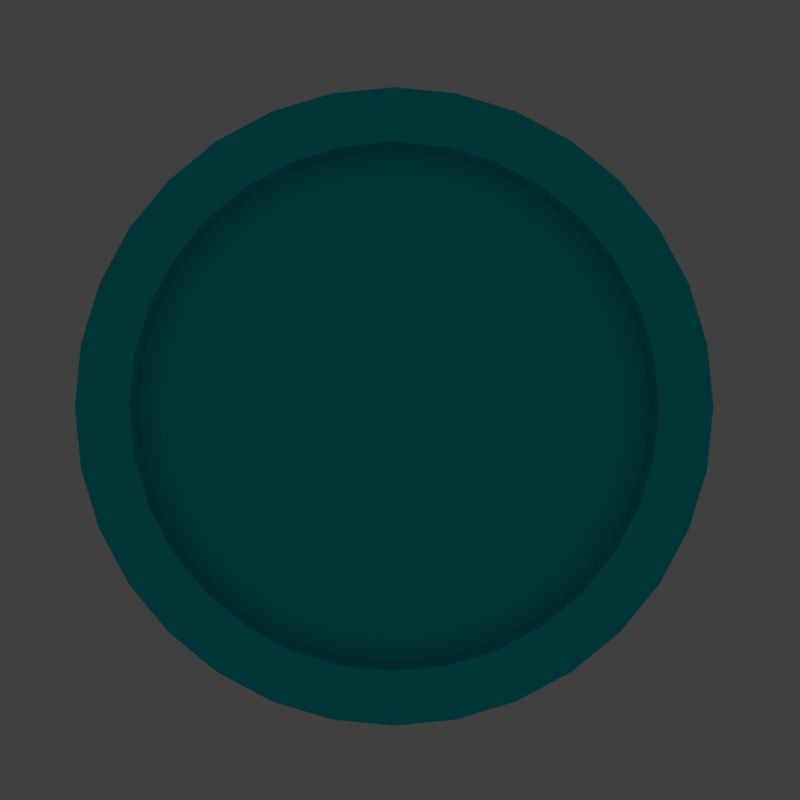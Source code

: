 # Source: coin_test_32x32.blend  (saved by Blender 2.91.10; exported with 4.5.12 LTS)
import bpy
from mathutils import Matrix  # noqa: F401  (used for matrix-valued properties, if any)

bpy.ops.wm.read_factory_settings(use_empty=True)
scene = bpy.context.scene
scene.name = 'Scene'

# ---- collections
col_collection = bpy.data.collections.new('Collection'); scene.collection.children.link(col_collection)

# ---- materials (node trees are filled in below, after node groups)
mat_material_001 = bpy.data.materials.new('Material.001')

# ---- material node trees
mat_material_001.use_nodes = True; mat_material_001.node_tree.nodes.clear()
_N = mat_material_001.node_tree.nodes; _L = mat_material_001.node_tree.links
n0 = _N.new('ShaderNodeOutputMaterial'); n0.name = 'Material Output'; n0.location = (136, 310)
n1 = _N.new('ShaderNodeBsdfPrincipled'); n1.name = 'Principled BSDF'; n1.location = (-154, 310)
n1.distribution = 'GGX'
n1.subsurface_method = 'BURLEY'
n1.inputs[0].default_value = (0.0, 0.7397, 0.8, 1.0)
n1.inputs[1].default_value = 0.7409
n1.inputs[3].default_value = 1.45
n1.inputs[27].default_value = (0.0, 0.0, 0.0, 1.0)
n1.inputs[28].default_value = 1.0
_L.new(n1.outputs[0], n0.inputs[0])
n0.is_active_output = True

# ---- world
world_world = bpy.data.worlds.new('World'); scene.world = world_world
world_world.use_nodes = True; world_world.node_tree.nodes.clear()
_N = world_world.node_tree.nodes; _L = world_world.node_tree.links
n0 = _N.new('ShaderNodeOutputWorld'); n0.name = 'World Output'; n0.location = (300, 300)
n1 = _N.new('ShaderNodeBackground'); n1.name = 'Background'; n1.location = (10, 300)
n1.inputs[0].default_value = (0.05088, 0.05088, 0.05088, 1.0)
_L.new(n1.outputs[0], n0.inputs[0])
n0.is_active_output = True
world_world.color = (0.05088, 0.05088, 0.05088)
world_world.use_sun_shadow = False
world_world.sun_shadow_jitter_overblur = 0.0

# ---- cameras
cam_camera = bpy.data.cameras.new('Camera')
cam_camera.clip_end = 100.0
cam_camera.ortho_scale = 7.314

# ---- lights
light_light = bpy.data.lights.new('Light', 'POINT')
light_light.transmission_factor = 0.0
light_light.energy = 1e+04
light_light.shadow_soft_size = 0.1
light_light.use_absolute_resolution = True

# ---- meshes
me_cylinder_001 = bpy.data.meshes.new('Cylinder.001')
me_cylinder_001.from_pydata([(-6.512e-08, 0.8294, -1.0), (0.1618, 0.8135, -1.0), (0.1618, 0.8135, 1.0), (0.3174, 0.7663, -1.0), (0.3174, 0.7663, 1.0), (0.4608, 0.6897, -1.0), (0.4608, 0.6897, 1.0), (0.5865, 0.5865, -1.0), (0.5865, 0.5865, 1.0), (0.6897, 0.4608, -1.0), (0.6897, 0.4608, 1.0), (0.7663, 0.3174, -1.0), (0.7663, 0.3174, 1.0), (0.8135, 0.1618, -1.0), (0.8135, 0.1618, 1.0), (0.8294, 4.932e-08, -1.0), (0.8294, 4.932e-08, 1.0), (0.8135, -0.1618, -1.0), (0.8135, -0.1618, 1.0), (0.7663, -0.3174, -1.0), (0.7663, -0.3174, 1.0), (0.6897, -0.4608, -1.0), (0.6897, -0.4608, 1.0), (0.5865, -0.5865, -1.0), (0.5865, -0.5865, 1.0), (0.4608, -0.6897, -1.0), (0.4608, -0.6897, 1.0), (0.3174, -0.7663, -1.0), (0.3174, -0.7663, 1.0), (0.1618, -0.8135, -1.0), (0.1618, -0.8135, 1.0), (-2.735e-07, -0.8294, -1.0), (-2.735e-07, -0.8294, 1.0), (-0.1618, -0.8135, -1.0), (-0.1618, -0.8135, 1.0), (-0.3174, -0.7663, -1.0), (-0.3174, -0.7663, 1.0), (-0.4608, -0.6897, -1.0), (-0.4608, -0.6897, 1.0), (-0.5865, -0.5865, -1.0), (-0.5865, -0.5865, 1.0), (-0.6897, -0.4608, -1.0), (-0.6897, -0.4608, 1.0), (-0.7663, -0.3174, -1.0), (-0.7663, -0.3174, 1.0), (-0.8135, -0.1618, -1.0), (-0.8135, -0.1618, 1.0), (-0.8294, 8.098e-07, -1.0), (-0.8294, 8.098e-07, 1.0), (-0.8135, 0.1618, -1.0), (-0.8135, 0.1618, 1.0), (-0.7663, 0.3174, -1.0), (-0.7663, 0.3174, 1.0), (-0.6897, 0.4608, -1.0), (-0.6897, 0.4608, 1.0), (-0.5865, 0.5865, -1.0), (-0.5865, 0.5865, 1.0), (-0.4608, 0.6897, -1.0), (-0.4608, 0.6897, 1.0), (-0.3174, 0.7663, -1.0), (-0.3174, 0.7663, 1.0), (-0.1618, 0.8135, -1.0), (0.0, 1.0, -1.0), (0.1951, 0.9808, -1.0), (0.1951, 0.9808, 1.0), (0.3827, 0.9239, -1.0), (0.3827, 0.9239, 1.0), (0.5556, 0.8315, -1.0), (0.5556, 0.8315, 1.0), (0.7071, 0.7071, -1.0), (0.7071, 0.7071, 1.0), (0.8315, 0.5556, -1.0), (0.8315, 0.5556, 1.0), (0.9239, 0.3827, -1.0), (0.9239, 0.3827, 1.0), (0.9808, 0.1951, -1.0), (0.9808, 0.1951, 1.0), (1.0, 7.55e-08, -1.0), (1.0, 7.55e-08, 1.0), (0.9808, -0.1951, -1.0), (0.9808, -0.1951, 1.0), (0.9239, -0.3827, -1.0), (0.9239, -0.3827, 1.0), (0.8315, -0.5556, -1.0), (0.8315, -0.5556, 1.0), (0.7071, -0.7071, -1.0), (0.7071, -0.7071, 1.0), (0.5556, -0.8315, -1.0), (0.5556, -0.8315, 1.0), (0.3827, -0.9239, -1.0), (0.3827, -0.9239, 1.0), (0.1951, -0.9808, -1.0), (0.1951, -0.9808, 1.0), (-3.258e-07, -1.0, -1.0), (-3.258e-07, -1.0, 1.0), (-0.1951, -0.9808, -1.0), (-0.1951, -0.9808, 1.0), (-0.3827, -0.9239, -1.0), (-0.3827, -0.9239, 1.0), (-0.5556, -0.8315, -1.0), (-0.5556, -0.8315, 1.0), (-0.7071, -0.7071, -1.0), (-0.7071, -0.7071, 1.0), (-0.8315, -0.5556, -1.0), (-0.8315, -0.5556, 1.0), (-0.9239, -0.3827, -1.0), (-0.9239, -0.3827, 1.0), (-0.9808, -0.1951, -1.0), (-0.9808, -0.1951, 1.0), (-1.0, 9.656e-07, -1.0), (-1.0, 9.656e-07, 1.0), (-0.9808, 0.1951, -1.0), (-0.9808, 0.1951, 1.0), (-0.9239, 0.3827, -1.0), (-0.9239, 0.3827, 1.0), (-0.8315, 0.5556, -1.0), (-0.8315, 0.5556, 1.0), (-0.7071, 0.7071, -1.0), (-0.7071, 0.7071, 1.0), (-0.5556, 0.8315, -1.0), (-0.5556, 0.8315, 1.0), (-0.3827, 0.9239, -1.0), (-0.3827, 0.9239, 1.0), (-0.1951, 0.9808, -1.0), (-6.512e-08, 0.8294, -1.0), (0.1618, 0.8135, -1.0), (0.1618, 0.8135, 1.0), (-6.512e-08, 0.8294, 1.0), (0.3174, 0.7663, -1.0), (0.3174, 0.7663, 1.0), (0.4608, 0.6897, -1.0), (0.4608, 0.6897, 1.0), (0.5865, 0.5865, -1.0), (0.5865, 0.5865, 1.0), (0.6897, 0.4608, -1.0), (0.6897, 0.4608, 1.0), (0.7663, 0.3174, -1.0), (0.7663, 0.3174, 1.0), (0.8135, 0.1618, -1.0), (0.8135, 0.1618, 1.0), (0.8294, 4.932e-08, -1.0), (0.8294, 4.932e-08, 1.0), (0.8135, -0.1618, -1.0), (0.8135, -0.1618, 1.0), (0.7663, -0.3174, -1.0), (0.7663, -0.3174, 1.0), (0.6897, -0.4608, -1.0), (0.6897, -0.4608, 1.0), (0.5865, -0.5865, -1.0), (0.5865, -0.5865, 1.0), (0.4608, -0.6897, -1.0), (0.4608, -0.6897, 1.0), (0.3174, -0.7663, -1.0), (0.3174, -0.7663, 1.0), (0.1618, -0.8135, -1.0), (0.1618, -0.8135, 1.0), (-2.735e-07, -0.8294, -1.0), (-2.735e-07, -0.8294, 1.0), (-0.1618, -0.8135, -1.0), (-0.1618, -0.8135, 1.0), (-0.3174, -0.7663, -1.0), (-0.3174, -0.7663, 1.0), (-0.4608, -0.6897, -1.0), (-0.4608, -0.6897, 1.0), (-0.5865, -0.5865, -1.0), (-0.5865, -0.5865, 1.0), (-0.6897, -0.4608, -1.0), (-0.6897, -0.4608, 1.0), (-0.7663, -0.3174, -1.0), (-0.7663, -0.3174, 1.0), (-0.8135, -0.1618, -1.0), (-0.8135, -0.1618, 1.0), (-0.8294, 8.098e-07, -1.0), (-0.8294, 8.098e-07, 1.0), (-0.8135, 0.1618, -1.0), (-0.8135, 0.1618, 1.0), (-0.7663, 0.3174, -1.0), (-0.7663, 0.3174, 1.0), (-0.6897, 0.4608, -1.0), (-0.6897, 0.4608, 1.0), (-0.5865, 0.5865, -1.0), (-0.5865, 0.5865, 1.0), (-0.4608, 0.6897, -1.0), (-0.4608, 0.6897, 1.0), (-0.3174, 0.7663, -1.0), (-0.3174, 0.7663, 1.0), (-0.1618, 0.8135, -1.0), (-0.1618, 0.8135, 1.0), (0.1618, 0.8135, 0.1299), (-6.441e-08, 0.8294, 0.1299), (0.3174, 0.7663, 0.1299), (0.4608, 0.6897, 0.1299), (0.5865, 0.5865, 0.1299), (0.6897, 0.4608, 0.1299), (0.7663, 0.3174, 0.1299), (0.8135, 0.1618, 0.1299), (0.8294, 4.932e-08, 0.1299), (0.8135, -0.1618, 0.1299), (0.7663, -0.3174, 0.1299), (0.6897, -0.4608, 0.1299), (0.5865, -0.5865, 0.1299), (0.4608, -0.6897, 0.1299), (0.3174, -0.7663, 0.1299), (0.1618, -0.8135, 0.1299), (-2.728e-07, -0.8294, 0.1299), (-0.1618, -0.8135, 0.1299), (-0.3174, -0.7663, 0.1299), (-0.4608, -0.6897, 0.1299), (-0.5865, -0.5865, 0.1299), (-0.6897, -0.4608, 0.1299), (-0.7663, -0.3174, 0.1299), (-0.8135, -0.1618, 0.1299), (-0.8294, 8.098e-07, 0.1299), (-0.8135, 0.1618, 0.1299), (-0.7663, 0.3174, 0.1299), (-0.6897, 0.4608, 0.1299), (-0.5865, 0.5865, 0.1299), (-0.4608, 0.6897, 0.1299), (-0.3174, 0.7663, 0.1299), (-0.1618, 0.8135, 0.1299), (0.1618, 0.8135, 0.1094), (-6.441e-08, 0.8294, 0.1094), (0.3174, 0.7663, 0.1094), (0.4608, 0.6897, 0.1094), (0.5865, 0.5865, 0.1094), (0.6897, 0.4608, 0.1094), (0.7663, 0.3174, 0.1094), (0.8135, 0.1618, 0.1094), (0.8294, 4.932e-08, 0.1094), (0.8135, -0.1618, 0.1094), (0.7663, -0.3174, 0.1094), (0.6897, -0.4608, 0.1094), (0.5865, -0.5865, 0.1094), (0.4608, -0.6897, 0.1094), (0.3174, -0.7663, 0.1094), (0.1618, -0.8135, 0.1094), (-2.728e-07, -0.8294, 0.1094), (-0.1618, -0.8135, 0.1094), (-0.3174, -0.7663, 0.1094), (-0.4608, -0.6897, 0.1094), (-0.5865, -0.5865, 0.1094), (-0.6897, -0.4608, 0.1094), (-0.7663, -0.3174, 0.1094), (-0.8135, -0.1618, 0.1094), (-0.8294, 8.098e-07, 0.1094), (-0.8135, 0.1618, 0.1094), (-0.7663, 0.3174, 0.1094), (-0.6897, 0.4608, 0.1094), (-0.5865, 0.5865, 0.1094), (-0.4608, 0.6897, 0.1094), (-0.3174, 0.7663, 0.1094), (-0.1618, 0.8135, 0.1094), (-6.561e-08, 0.8294, -0.1034), (0.1618, 0.8135, -0.1034), (0.3174, 0.7663, -0.1034), (0.4608, 0.6897, -0.1034), (0.5865, 0.5865, -0.1034), (0.6897, 0.4608, -0.1034), (0.7663, 0.3174, -0.1034), (0.8135, 0.1618, -0.1034), (0.8294, 4.932e-08, -0.1034), (0.8135, -0.1618, -0.1034), (0.7663, -0.3174, -0.1034), (0.6897, -0.4608, -0.1034), (0.5865, -0.5865, -0.1034), (0.4608, -0.6897, -0.1034), (0.3174, -0.7663, -0.1034), (0.1618, -0.8135, -0.1034), (-2.74e-07, -0.8294, -0.1034), (-0.1618, -0.8135, -0.1034), (-0.3174, -0.7663, -0.1034), (-0.4608, -0.6897, -0.1034), (-0.5865, -0.5865, -0.1034), (-0.6897, -0.4608, -0.1034), (-0.7663, -0.3174, -0.1034), (-0.8135, -0.1618, -0.1034), (-0.8294, 8.098e-07, -0.1034), (-0.8135, 0.1618, -0.1034), (-0.7663, 0.3174, -0.1034), (-0.6897, 0.4608, -0.1034), (-0.5865, 0.5865, -0.1034), (-0.4608, 0.6897, -0.1034), (-0.3174, 0.7663, -0.1034), (-0.1618, 0.8135, -0.1034), (1.179e-05, 0.8294, 1.0), (-1.192e-05, 0.8318, 1.0), (-0.1623, 0.8158, 1.0), (-0.1618, 0.8135, 1.0), (-1.186e-05, 0.9983, 1.0), (1.163e-05, 1.0, 0.9992), (-0.1947, 0.9791, 1.0), (-0.1951, 0.9808, 0.9992)], [], [(123, 291, 289, 62), (63, 64, 66, 65), (65, 66, 68, 67), (67, 68, 70, 69), (69, 70, 72, 71), (71, 72, 74, 73), (73, 74, 76, 75), (75, 76, 78, 77), (77, 78, 80, 79), (79, 80, 82, 81), (81, 82, 84, 83), (83, 84, 86, 85), (85, 86, 88, 87), (87, 88, 90, 89), (89, 90, 92, 91), (91, 92, 94, 93), (93, 94, 96, 95), (95, 96, 98, 97), (97, 98, 100, 99), (99, 100, 102, 101), (101, 102, 104, 103), (103, 104, 106, 105), (105, 106, 108, 107), (107, 108, 110, 109), (109, 110, 112, 111), (111, 112, 114, 113), (113, 114, 116, 115), (115, 116, 118, 117), (117, 118, 120, 119), (119, 120, 122, 121), (29, 31, 156, 154), (121, 122, 291, 123), (55, 57, 182, 180), (1, 0, 62, 63), (284, 287, 187, 127), (3, 1, 63, 65), (2, 4, 66, 64), (5, 3, 65, 67), (4, 6, 68, 66), (7, 5, 67, 69), (6, 8, 70, 68), (9, 7, 69, 71), (8, 10, 72, 70), (11, 9, 71, 73), (10, 12, 74, 72), (13, 11, 73, 75), (12, 14, 76, 74), (15, 13, 75, 77), (14, 16, 78, 76), (17, 15, 77, 79), (16, 18, 80, 78), (19, 17, 79, 81), (18, 20, 82, 80), (21, 19, 81, 83), (20, 22, 84, 82), (23, 21, 83, 85), (22, 24, 86, 84), (25, 23, 85, 87), (24, 26, 88, 86), (27, 25, 87, 89), (26, 28, 90, 88), (29, 27, 89, 91), (28, 30, 92, 90), (31, 29, 91, 93), (30, 32, 94, 92), (33, 31, 93, 95), (32, 34, 96, 94), (35, 33, 95, 97), (34, 36, 98, 96), (37, 35, 97, 99), (36, 38, 100, 98), (39, 37, 99, 101), (38, 40, 102, 100), (41, 39, 101, 103), (40, 42, 104, 102), (43, 41, 103, 105), (42, 44, 106, 104), (45, 43, 105, 107), (44, 46, 108, 106), (47, 45, 107, 109), (46, 48, 110, 108), (49, 47, 109, 111), (48, 50, 112, 110), (51, 49, 111, 113), (50, 52, 114, 112), (53, 51, 113, 115), (52, 54, 116, 114), (55, 53, 115, 117), (54, 56, 118, 116), (57, 55, 117, 119), (56, 58, 120, 118), (59, 57, 119, 121), (58, 60, 122, 120), (61, 59, 121, 123), (62, 289, 64, 63), (0, 61, 123, 62), (287, 60, 185, 187), (127, 187, 219, 189), (160, 162, 271, 270), (3, 5, 130, 128), (58, 56, 181, 183), (32, 30, 155, 157), (6, 4, 129, 131), (57, 59, 184, 182), (31, 33, 158, 156), (5, 7, 132, 130), (60, 58, 183, 185), (34, 32, 157, 159), (8, 6, 131, 133), (59, 61, 186, 184), (33, 35, 160, 158), (7, 9, 134, 132), (60, 287, 291, 122), (36, 34, 159, 161), (10, 8, 133, 135), (61, 0, 124, 186), (35, 37, 162, 160), (9, 11, 136, 134), (286, 285, 288, 290), (38, 36, 161, 163), (12, 10, 135, 137), (37, 39, 164, 162), (11, 13, 138, 136), (40, 38, 163, 165), (14, 12, 137, 139), (39, 41, 166, 164), (13, 15, 140, 138), (42, 40, 165, 167), (16, 14, 139, 141), (41, 43, 168, 166), (15, 17, 142, 140), (44, 42, 167, 169), (18, 16, 141, 143), (43, 45, 170, 168), (17, 19, 144, 142), (46, 44, 169, 171), (20, 18, 143, 145), (45, 47, 172, 170), (19, 21, 146, 144), (48, 46, 171, 173), (22, 20, 145, 147), (47, 49, 174, 172), (21, 23, 148, 146), (50, 48, 173, 175), (24, 22, 147, 149), (49, 51, 176, 174), (23, 25, 150, 148), (52, 50, 175, 177), (26, 24, 149, 151), (51, 53, 178, 176), (25, 27, 152, 150), (0, 1, 125, 124), (54, 52, 177, 179), (28, 26, 151, 153), (284, 2, 64, 289), (53, 55, 180, 178), (27, 29, 154, 152), (1, 3, 128, 125), (56, 54, 179, 181), (30, 28, 153, 155), (4, 2, 126, 129), (191, 190, 222, 223), (149, 147, 199, 200), (163, 161, 206, 207), (177, 175, 213, 214), (137, 135, 193, 194), (151, 149, 200, 201), (165, 163, 207, 208), (179, 177, 214, 215), (139, 137, 194, 195), (153, 151, 201, 202), (167, 165, 208, 209), (126, 127, 189, 188), (181, 179, 215, 216), (141, 139, 195, 196), (155, 153, 202, 203), (169, 167, 209, 210), (129, 126, 188, 190), (183, 181, 216, 217), (143, 141, 196, 197), (157, 155, 203, 204), (171, 169, 210, 211), (131, 129, 190, 191), (185, 183, 217, 218), (145, 143, 197, 198), (159, 157, 204, 205), (173, 171, 211, 212), (133, 131, 191, 192), (187, 185, 218, 219), (147, 145, 198, 199), (161, 159, 205, 206), (175, 173, 212, 213), (135, 133, 192, 193), (220, 221, 251, 250, 249, 248, 247, 246, 245, 244, 243, 242, 241, 240, 239, 238, 237, 236, 235, 234, 233, 232, 231, 230, 229, 228, 227, 226, 225, 224, 223, 222), (218, 217, 249, 250), (205, 204, 236, 237), (192, 191, 223, 224), (219, 218, 250, 251), (206, 205, 237, 238), (193, 192, 224, 225), (189, 219, 251, 221), (207, 206, 238, 239), (194, 193, 225, 226), (208, 207, 239, 240), (195, 194, 226, 227), (209, 208, 240, 241), (196, 195, 227, 228), (210, 209, 241, 242), (197, 196, 228, 229), (211, 210, 242, 243), (198, 197, 229, 230), (212, 211, 243, 244), (199, 198, 230, 231), (213, 212, 244, 245), (200, 199, 231, 232), (214, 213, 245, 246), (201, 200, 232, 233), (215, 214, 246, 247), (202, 201, 233, 234), (188, 189, 221, 220), (216, 215, 247, 248), (203, 202, 234, 235), (190, 188, 220, 222), (217, 216, 248, 249), (204, 203, 235, 236), (252, 253, 254, 255, 256, 257, 258, 259, 260, 261, 262, 263, 264, 265, 266, 267, 268, 269, 270, 271, 272, 273, 274, 275, 276, 277, 278, 279, 280, 281, 282, 283), (174, 176, 278, 277), (134, 136, 258, 257), (148, 150, 265, 264), (162, 164, 272, 271), (176, 178, 279, 278), (136, 138, 259, 258), (150, 152, 266, 265), (164, 166, 273, 272), (124, 125, 253, 252), (178, 180, 280, 279), (138, 140, 260, 259), (152, 154, 267, 266), (166, 168, 274, 273), (125, 128, 254, 253), (180, 182, 281, 280), (140, 142, 261, 260), (154, 156, 268, 267), (168, 170, 275, 274), (128, 130, 255, 254), (182, 184, 282, 281), (142, 144, 262, 261), (156, 158, 269, 268), (170, 172, 276, 275), (130, 132, 256, 255), (184, 186, 283, 282), (144, 146, 263, 262), (158, 160, 270, 269), (172, 174, 277, 276), (132, 134, 257, 256), (186, 124, 252, 283), (146, 148, 264, 263), (289, 291, 290, 288), (285, 286, 287, 284), (288, 285, 284, 289), (286, 290, 291, 287), (2, 284, 127, 126)])
_uv = me_cylinder_001.uv_layers.new(name='UVMap')
_uv.uv.foreach_set('vector', [0.03125, 0.5, 0.03125, 0.9998, -1.826e-06, 0.9998, 0.0, 0.5, 0.9688, 0.5, 0.9688, 1.0, 0.9375, 1.0, 0.9375, 0.5, 0.9375, 0.5, 0.9375, 1.0, 0.9062, 1.0, 0.9062, 0.5, 0.9062, 0.5, 0.9062, 1.0, 0.875, 1.0, 0.875, 0.5, 0.875, 0.5, 0.875, 1.0, 0.8438, 1.0, 0.8438, 0.5, 0.8438, 0.5, 0.8438, 1.0, 0.8125, 1.0, 0.8125, 0.5, 0.8125, 0.5, 0.8125, 1.0, 0.7812, 1.0, 0.7812, 0.5, 0.7812, 0.5, 0.7812, 1.0, 0.75, 1.0, 0.75, 0.5, 0.75, 0.5, 0.75, 1.0, 0.7188, 1.0, 0.7188, 0.5, 0.7188, 0.5, 0.7188, 1.0, 0.6875, 1.0, 0.6875, 0.5, 0.6875, 0.5, 0.6875, 1.0, 0.6562, 1.0, 0.6562, 0.5, 0.6562, 0.5, 0.6562, 1.0, 0.625, 1.0, 0.625, 0.5, 0.625, 0.5, 0.625, 1.0, 0.5938, 1.0, 0.5938, 0.5, 0.5938, 0.5, 0.5938, 1.0, 0.5625, 1.0, 0.5625, 0.5, 0.5625, 0.5, 0.5625, 1.0, 0.5312, 1.0, 0.5312, 0.5, 0.5312, 0.5, 0.5312, 1.0, 0.5, 1.0, 0.5, 0.5, 0.5, 0.5, 0.5, 1.0, 0.4688, 1.0, 0.4688, 0.5, 0.4688, 0.5, 0.4688, 1.0, 0.4375, 1.0, 0.4375, 0.5, 0.4375, 0.5, 0.4375, 1.0, 0.4062, 1.0, 0.4062, 0.5, 0.4062, 0.5, 0.4062, 1.0, 0.375, 1.0, 0.375, 0.5, 0.375, 0.5, 0.375, 1.0, 0.3438, 1.0, 0.3438, 0.5, 0.3438, 0.5, 0.3438, 1.0, 0.3125, 1.0, 0.3125, 0.5, 0.3125, 0.5, 0.3125, 1.0, 0.2812, 1.0, 0.2812, 0.5, 0.2812, 0.5, 0.2812, 1.0, 0.25, 1.0, 0.25, 0.5, 0.25, 0.5, 0.25, 1.0, 0.2188, 1.0, 0.2188, 0.5, 0.2188, 0.5, 0.2188, 1.0, 0.1875, 1.0, 0.1875, 0.5, 0.1875, 0.5, 0.1875, 1.0, 0.1562, 1.0, 0.1562, 0.5, 0.1562, 0.5, 0.1562, 1.0, 0.125, 1.0, 0.125, 0.5, 0.125, 0.5, 0.125, 1.0, 0.09375, 1.0, 0.09375, 0.5, 0.09375, 0.5, 0.09375, 1.0, 0.0625, 1.0, 0.0625, 0.5, 0.7888, 0.05476, 0.75, 0.05093, 0.75, 0.05093, 0.7888, 0.05476, 0.0625, 0.5, 0.0625, 1.0, 0.03125, 0.9998, 0.03125, 0.5, 0.6092, 0.3908, 0.6394, 0.4155, 0.6394, 0.4155, 0.6092, 0.3908, 0.7888, 0.4452, 0.75, 0.4491, 0.75, 0.49, 0.7968, 0.4854, 0.0, 0.0, 0.0, 0.0, 0.2112, 0.4452, 0.25, 0.4491, 0.8262, 0.4339, 0.7888, 0.4452, 0.7968, 0.4854, 0.8418, 0.4717, 0.2888, 0.4452, 0.3262, 0.4339, 0.3418, 0.4717, 0.2968, 0.4854, 0.8606, 0.4155, 0.8262, 0.4339, 0.8418, 0.4717, 0.8833, 0.4496, 0.3262, 0.4339, 0.3606, 0.4155, 0.3833, 0.4496, 0.3418, 0.4717, 0.8908, 0.3908, 0.8606, 0.4155, 0.8833, 0.4496, 0.9197, 0.4197, 0.3606, 0.4155, 0.3908, 0.3908, 0.4197, 0.4197, 0.3833, 0.4496, 0.9155, 0.3606, 0.8908, 0.3908, 0.9197, 0.4197, 0.9496, 0.3833, 0.3908, 0.3908, 0.4155, 0.3606, 0.4496, 0.3833, 0.4197, 0.4197, 0.9339, 0.3262, 0.9155, 0.3606, 0.9496, 0.3833, 0.9717, 0.3418, 0.4155, 0.3606, 0.4339, 0.3262, 0.4717, 0.3418, 0.4496, 0.3833, 0.9452, 0.2888, 0.9339, 0.3262, 0.9717, 0.3418, 0.9854, 0.2968, 0.4339, 0.3262, 0.4452, 0.2888, 0.4854, 0.2968, 0.4717, 0.3418, 0.9491, 0.25, 0.9452, 0.2888, 0.9854, 0.2968, 0.99, 0.25, 0.4452, 0.2888, 0.4491, 0.25, 0.49, 0.25, 0.4854, 0.2968, 0.9452, 0.2112, 0.9491, 0.25, 0.99, 0.25, 0.9854, 0.2032, 0.4491, 0.25, 0.4452, 0.2112, 0.4854, 0.2032, 0.49, 0.25, 0.9339, 0.1738, 0.9452, 0.2112, 0.9854, 0.2032, 0.9717, 0.1582, 0.4452, 0.2112, 0.4339, 0.1738, 0.4717, 0.1582, 0.4854, 0.2032, 0.9155, 0.1394, 0.9339, 0.1738, 0.9717, 0.1582, 0.9496, 0.1167, 0.4339, 0.1738, 0.4155, 0.1394, 0.4496, 0.1167, 0.4717, 0.1582, 0.8908, 0.1092, 0.9155, 0.1394, 0.9496, 0.1167, 0.9197, 0.08029, 0.4155, 0.1394, 0.3908, 0.1092, 0.4197, 0.08029, 0.4496, 0.1167, 0.8606, 0.08448, 0.8908, 0.1092, 0.9197, 0.08029, 0.8833, 0.05045, 0.3908, 0.1092, 0.3606, 0.08448, 0.3833, 0.05045, 0.4197, 0.08029, 0.8262, 0.06609, 0.8606, 0.08448, 0.8833, 0.05045, 0.8418, 0.02827, 0.3606, 0.08448, 0.3262, 0.06609, 0.3418, 0.02827, 0.3833, 0.05045, 0.7888, 0.05476, 0.8262, 0.06609, 0.8418, 0.02827, 0.7968, 0.01461, 0.3262, 0.06609, 0.2888, 0.05476, 0.2968, 0.01461, 0.3418, 0.02827, 0.75, 0.05093, 0.7888, 0.05476, 0.7968, 0.01461, 0.75, 0.01, 0.2888, 0.05476, 0.25, 0.05093, 0.25, 0.01, 0.2968, 0.01461, 0.7112, 0.05476, 0.75, 0.05093, 0.75, 0.01, 0.7032, 0.01461, 0.25, 0.05093, 0.2112, 0.05476, 0.2032, 0.01461, 0.25, 0.01, 0.6738, 0.06609, 0.7112, 0.05476, 0.7032, 0.01461, 0.6582, 0.02827, 0.2112, 0.05476, 0.1738, 0.06609, 0.1582, 0.02827, 0.2032, 0.01461, 0.6394, 0.08448, 0.6738, 0.06609, 0.6582, 0.02827, 0.6167, 0.05045, 0.1738, 0.06609, 0.1394, 0.08448, 0.1167, 0.05045, 0.1582, 0.02827, 0.6092, 0.1092, 0.6394, 0.08448, 0.6167, 0.05045, 0.5803, 0.08029, 0.1394, 0.08448, 0.1092, 0.1092, 0.08029, 0.08029, 0.1167, 0.05045, 0.5845, 0.1394, 0.6092, 0.1092, 0.5803, 0.08029, 0.5504, 0.1167, 0.1092, 0.1092, 0.08448, 0.1394, 0.05045, 0.1167, 0.08029, 0.08029, 0.5661, 0.1738, 0.5845, 0.1394, 0.5504, 0.1167, 0.5283, 0.1582, 0.08448, 0.1394, 0.06609, 0.1738, 0.02827, 0.1582, 0.05045, 0.1167, 0.5548, 0.2112, 0.5661, 0.1738, 0.5283, 0.1582, 0.5146, 0.2032, 0.06609, 0.1738, 0.05476, 0.2112, 0.01461, 0.2032, 0.02827, 0.1582, 0.5509, 0.25, 0.5548, 0.2112, 0.5146, 0.2032, 0.51, 0.25, 0.05476, 0.2112, 0.05093, 0.25, 0.01, 0.25, 0.01461, 0.2032, 0.5548, 0.2888, 0.5509, 0.25, 0.51, 0.25, 0.5146, 0.2968, 0.05093, 0.25, 0.05476, 0.2888, 0.01461, 0.2968, 0.01, 0.25, 0.5661, 0.3262, 0.5548, 0.2888, 0.5146, 0.2968, 0.5283, 0.3418, 0.05476, 0.2888, 0.06609, 0.3262, 0.02827, 0.3418, 0.01461, 0.2968, 0.5845, 0.3606, 0.5661, 0.3262, 0.5283, 0.3418, 0.5504, 0.3833, 0.06609, 0.3262, 0.08448, 0.3606, 0.05045, 0.3833, 0.02827, 0.3418, 0.6092, 0.3908, 0.5845, 0.3606, 0.5504, 0.3833, 0.5803, 0.4197, 0.08448, 0.3606, 0.1092, 0.3908, 0.08029, 0.4197, 0.05045, 0.3833, 0.6394, 0.4155, 0.6092, 0.3908, 0.5803, 0.4197, 0.6167, 0.4496, 0.1092, 0.3908, 0.1394, 0.4155, 0.1167, 0.4496, 0.08029, 0.4197, 0.6738, 0.4339, 0.6394, 0.4155, 0.6167, 0.4496, 0.6582, 0.4717, 0.1394, 0.4155, 0.1738, 0.4339, 0.1582, 0.4717, 0.1167, 0.4496, 0.7112, 0.4452, 0.6738, 0.4339, 0.6582, 0.4717, 0.7032, 0.4854, 1.0, 0.5, 1.0, 0.9998, 0.9688, 1.0, 0.9688, 0.5, 0.75, 0.4491, 0.7112, 0.4452, 0.7032, 0.4854, 0.75, 0.49, 0.0, 0.0, 0.1738, 0.4339, 0.1738, 0.4339, 0.2112, 0.4452, 0.25, 0.4491, 0.2112, 0.4452, 0.2112, 0.4452, 0.25, 0.4491, 0.6738, 0.06609, 0.6394, 0.08448, 0.6394, 0.08448, 0.6738, 0.06609, 0.8262, 0.4339, 0.8606, 0.4155, 0.8606, 0.4155, 0.8262, 0.4339, 0.1394, 0.4155, 0.1092, 0.3908, 0.1092, 0.3908, 0.1394, 0.4155, 0.25, 0.05093, 0.2888, 0.05476, 0.2888, 0.05476, 0.25, 0.05093, 0.3606, 0.4155, 0.3262, 0.4339, 0.3262, 0.4339, 0.3606, 0.4155, 0.6394, 0.4155, 0.6738, 0.4339, 0.6738, 0.4339, 0.6394, 0.4155, 0.75, 0.05093, 0.7112, 0.05476, 0.7112, 0.05476, 0.75, 0.05093, 0.8606, 0.4155, 0.8908, 0.3908, 0.8908, 0.3908, 0.8606, 0.4155, 0.1738, 0.4339, 0.1394, 0.4155, 0.1394, 0.4155, 0.1738, 0.4339, 0.2112, 0.05476, 0.25, 0.05093, 0.25, 0.05093, 0.2112, 0.05476, 0.3908, 0.3908, 0.3606, 0.4155, 0.3606, 0.4155, 0.3908, 0.3908, 0.6738, 0.4339, 0.7112, 0.4452, 0.7112, 0.4452, 0.6738, 0.4339, 0.7112, 0.05476, 0.6738, 0.06609, 0.6738, 0.06609, 0.7112, 0.05476, 0.8908, 0.3908, 0.9155, 0.3606, 0.9155, 0.3606, 0.8908, 0.3908, 0.1738, 0.4339, 0.2112, 0.4452, 0.2032, 0.4854, 0.1582, 0.4717, 0.1738, 0.06609, 0.2112, 0.05476, 0.2112, 0.05476, 0.1738, 0.06609, 0.4155, 0.3606, 0.3908, 0.3908, 0.3908, 0.3908, 0.4155, 0.3606, 0.7112, 0.4452, 0.75, 0.4491, 0.75, 0.4491, 0.7112, 0.4452, 0.6738, 0.06609, 0.6394, 0.08448, 0.6394, 0.08448, 0.6738, 0.06609, 0.9155, 0.3606, 0.9339, 0.3262, 0.9339, 0.3262, 0.9155, 0.3606, 0.2111, 0.4458, 0.25, 0.4496, 0.25, 0.4896, 0.2033, 0.485, 0.1394, 0.08448, 0.1738, 0.06609, 0.1738, 0.06609, 0.1394, 0.08448, 0.4339, 0.3262, 0.4155, 0.3606, 0.4155, 0.3606, 0.4339, 0.3262, 0.6394, 0.08448, 0.6092, 0.1092, 0.6092, 0.1092, 0.6394, 0.08448, 0.9339, 0.3262, 0.9452, 0.2888, 0.9452, 0.2888, 0.9339, 0.3262, 0.1092, 0.1092, 0.1394, 0.08448, 0.1394, 0.08448, 0.1092, 0.1092, 0.4452, 0.2888, 0.4339, 0.3262, 0.4339, 0.3262, 0.4452, 0.2888, 0.6092, 0.1092, 0.5845, 0.1394, 0.5845, 0.1394, 0.6092, 0.1092, 0.9452, 0.2888, 0.9491, 0.25, 0.9491, 0.25, 0.9452, 0.2888, 0.08448, 0.1394, 0.1092, 0.1092, 0.1092, 0.1092, 0.08448, 0.1394, 0.4491, 0.25, 0.4452, 0.2888, 0.4452, 0.2888, 0.4491, 0.25, 0.5845, 0.1394, 0.5661, 0.1738, 0.5661, 0.1738, 0.5845, 0.1394, 0.9491, 0.25, 0.9452, 0.2112, 0.9452, 0.2112, 0.9491, 0.25, 0.06609, 0.1738, 0.08448, 0.1394, 0.08448, 0.1394, 0.06609, 0.1738, 0.4452, 0.2112, 0.4491, 0.25, 0.4491, 0.25, 0.4452, 0.2112, 0.5661, 0.1738, 0.5548, 0.2112, 0.5548, 0.2112, 0.5661, 0.1738, 0.9452, 0.2112, 0.9339, 0.1738, 0.9339, 0.1738, 0.9452, 0.2112, 0.05476, 0.2112, 0.06609, 0.1738, 0.06609, 0.1738, 0.05476, 0.2112, 0.4339, 0.1738, 0.4452, 0.2112, 0.4452, 0.2112, 0.4339, 0.1738, 0.5548, 0.2112, 0.5509, 0.25, 0.5509, 0.25, 0.5548, 0.2112, 0.9339, 0.1738, 0.9155, 0.1394, 0.9155, 0.1394, 0.9339, 0.1738, 0.05093, 0.25, 0.05476, 0.2112, 0.05476, 0.2112, 0.05093, 0.25, 0.4155, 0.1394, 0.4339, 0.1738, 0.4339, 0.1738, 0.4155, 0.1394, 0.5509, 0.25, 0.5548, 0.2888, 0.5548, 0.2888, 0.5509, 0.25, 0.9155, 0.1394, 0.8908, 0.1092, 0.8908, 0.1092, 0.9155, 0.1394, 0.05476, 0.2888, 0.05093, 0.25, 0.05093, 0.25, 0.05476, 0.2888, 0.3908, 0.1092, 0.4155, 0.1394, 0.4155, 0.1394, 0.3908, 0.1092, 0.5548, 0.2888, 0.5661, 0.3262, 0.5661, 0.3262, 0.5548, 0.2888, 0.8908, 0.1092, 0.8606, 0.08448, 0.8606, 0.08448, 0.8908, 0.1092, 0.06609, 0.3262, 0.05476, 0.2888, 0.05476, 0.2888, 0.06609, 0.3262, 0.3606, 0.08448, 0.3908, 0.1092, 0.3908, 0.1092, 0.3606, 0.08448, 0.5661, 0.3262, 0.5845, 0.3606, 0.5845, 0.3606, 0.5661, 0.3262, 0.8606, 0.08448, 0.8262, 0.06609, 0.8262, 0.06609, 0.8606, 0.08448, 0.75, 0.4491, 0.7888, 0.4452, 0.7888, 0.4452, 0.75, 0.4491, 0.08448, 0.3606, 0.06609, 0.3262, 0.06609, 0.3262, 0.08448, 0.3606, 0.3262, 0.06609, 0.3606, 0.08448, 0.3606, 0.08448, 0.3262, 0.06609, 0.25, 0.4491, 0.2888, 0.4452, 0.2968, 0.4854, 0.25, 0.49, 0.5845, 0.3606, 0.6092, 0.3908, 0.6092, 0.3908, 0.5845, 0.3606, 0.8262, 0.06609, 0.7888, 0.05476, 0.7888, 0.05476, 0.8262, 0.06609, 0.7888, 0.4452, 0.8262, 0.4339, 0.8262, 0.4339, 0.7888, 0.4452, 0.1092, 0.3908, 0.08448, 0.3606, 0.08448, 0.3606, 0.1092, 0.3908, 0.2888, 0.05476, 0.3262, 0.06609, 0.3262, 0.06609, 0.2888, 0.05476, 0.3262, 0.4339, 0.2888, 0.4452, 0.2888, 0.4452, 0.3262, 0.4339, 0.3606, 0.4155, 0.3262, 0.4339, 0.3262, 0.4339, 0.3606, 0.4155, 0.3908, 0.1092, 0.4155, 0.1394, 0.4155, 0.1394, 0.3908, 0.1092, 0.1394, 0.08448, 0.1738, 0.06609, 0.1738, 0.06609, 0.1394, 0.08448, 0.06609, 0.3262, 0.05476, 0.2888, 0.05476, 0.2888, 0.06609, 0.3262, 0.4339, 0.3262, 0.4155, 0.3606, 0.4155, 0.3606, 0.4339, 0.3262, 0.3606, 0.08448, 0.3908, 0.1092, 0.3908, 0.1092, 0.3606, 0.08448, 0.1092, 0.1092, 0.1394, 0.08448, 0.1394, 0.08448, 0.1092, 0.1092, 0.08448, 0.3606, 0.06609, 0.3262, 0.06609, 0.3262, 0.08448, 0.3606, 0.4452, 0.2888, 0.4339, 0.3262, 0.4339, 0.3262, 0.4452, 0.2888, 0.3262, 0.06609, 0.3606, 0.08448, 0.3606, 0.08448, 0.3262, 0.06609, 0.08448, 0.1394, 0.1092, 0.1092, 0.1092, 0.1092, 0.08448, 0.1394, 0.2888, 0.4452, 0.25, 0.4491, 0.25, 0.4491, 0.2888, 0.4452, 0.1092, 0.3908, 0.08448, 0.3606, 0.08448, 0.3606, 0.1092, 0.3908, 0.4491, 0.25, 0.4452, 0.2888, 0.4452, 0.2888, 0.4491, 0.25, 0.2888, 0.05476, 0.3262, 0.06609, 0.3262, 0.06609, 0.2888, 0.05476, 0.06609, 0.1738, 0.08448, 0.1394, 0.08448, 0.1394, 0.06609, 0.1738, 0.3262, 0.4339, 0.2888, 0.4452, 0.2888, 0.4452, 0.3262, 0.4339, 0.1394, 0.4155, 0.1092, 0.3908, 0.1092, 0.3908, 0.1394, 0.4155, 0.4452, 0.2112, 0.4491, 0.25, 0.4491, 0.25, 0.4452, 0.2112, 0.25, 0.05093, 0.2888, 0.05476, 0.2888, 0.05476, 0.25, 0.05093, 0.05476, 0.2112, 0.06609, 0.1738, 0.06609, 0.1738, 0.05476, 0.2112, 0.3606, 0.4155, 0.3262, 0.4339, 0.3262, 0.4339, 0.3606, 0.4155, 0.1738, 0.4339, 0.1394, 0.4155, 0.1394, 0.4155, 0.1738, 0.4339, 0.4339, 0.1738, 0.4452, 0.2112, 0.4452, 0.2112, 0.4339, 0.1738, 0.2112, 0.05476, 0.25, 0.05093, 0.25, 0.05093, 0.2112, 0.05476, 0.05093, 0.25, 0.05476, 0.2112, 0.05476, 0.2112, 0.05093, 0.25, 0.3908, 0.3908, 0.3606, 0.4155, 0.3606, 0.4155, 0.3908, 0.3908, 0.2112, 0.4452, 0.1738, 0.4339, 0.1738, 0.4339, 0.2112, 0.4452, 0.4155, 0.1394, 0.4339, 0.1738, 0.4339, 0.1738, 0.4155, 0.1394, 0.1738, 0.06609, 0.2112, 0.05476, 0.2112, 0.05476, 0.1738, 0.06609, 0.05476, 0.2888, 0.05093, 0.25, 0.05093, 0.25, 0.05476, 0.2888, 0.4155, 0.3606, 0.3908, 0.3908, 0.3908, 0.3908, 0.4155, 0.3606, 0.2888, 0.4452, 0.25, 0.4491, 0.2112, 0.4452, 0.1738, 0.4339, 0.1394, 0.4155, 0.1092, 0.3908, 0.08448, 0.3606, 0.06609, 0.3262, 0.05476, 0.2888, 0.05093, 0.25, 0.05476, 0.2112, 0.06609, 0.1738, 0.08448, 0.1394, 0.1092, 0.1092, 0.1394, 0.08448, 0.1738, 0.06609, 0.2112, 0.05476, 0.25, 0.05093, 0.2888, 0.05476, 0.3262, 0.06609, 0.3606, 0.08448, 0.3908, 0.1092, 0.4155, 0.1394, 0.4339, 0.1738, 0.4452, 0.2112, 0.4491, 0.25, 0.4452, 0.2888, 0.4339, 0.3262, 0.4155, 0.3606, 0.3908, 0.3908, 0.3606, 0.4155, 0.3262, 0.4339, 0.1738, 0.4339, 0.1394, 0.4155, 0.1394, 0.4155, 0.1738, 0.4339, 0.2112, 0.05476, 0.25, 0.05093, 0.25, 0.05093, 0.2112, 0.05476, 0.3908, 0.3908, 0.3606, 0.4155, 0.3606, 0.4155, 0.3908, 0.3908, 0.2112, 0.4452, 0.1738, 0.4339, 0.1738, 0.4339, 0.2112, 0.4452, 0.1738, 0.06609, 0.2112, 0.05476, 0.2112, 0.05476, 0.1738, 0.06609, 0.4155, 0.3606, 0.3908, 0.3908, 0.3908, 0.3908, 0.4155, 0.3606, 0.25, 0.4491, 0.2112, 0.4452, 0.2112, 0.4452, 0.25, 0.4491, 0.1394, 0.08448, 0.1738, 0.06609, 0.1738, 0.06609, 0.1394, 0.08448, 0.4339, 0.3262, 0.4155, 0.3606, 0.4155, 0.3606, 0.4339, 0.3262, 0.1092, 0.1092, 0.1394, 0.08448, 0.1394, 0.08448, 0.1092, 0.1092, 0.4452, 0.2888, 0.4339, 0.3262, 0.4339, 0.3262, 0.4452, 0.2888, 0.08448, 0.1394, 0.1092, 0.1092, 0.1092, 0.1092, 0.08448, 0.1394, 0.4491, 0.25, 0.4452, 0.2888, 0.4452, 0.2888, 0.4491, 0.25, 0.06609, 0.1738, 0.08448, 0.1394, 0.08448, 0.1394, 0.06609, 0.1738, 0.4452, 0.2112, 0.4491, 0.25, 0.4491, 0.25, 0.4452, 0.2112, 0.05476, 0.2112, 0.06609, 0.1738, 0.06609, 0.1738, 0.05476, 0.2112, 0.4339, 0.1738, 0.4452, 0.2112, 0.4452, 0.2112, 0.4339, 0.1738, 0.05093, 0.25, 0.05476, 0.2112, 0.05476, 0.2112, 0.05093, 0.25, 0.4155, 0.1394, 0.4339, 0.1738, 0.4339, 0.1738, 0.4155, 0.1394, 0.05476, 0.2888, 0.05093, 0.25, 0.05093, 0.25, 0.05476, 0.2888, 0.3908, 0.1092, 0.4155, 0.1394, 0.4155, 0.1394, 0.3908, 0.1092, 0.06609, 0.3262, 0.05476, 0.2888, 0.05476, 0.2888, 0.06609, 0.3262, 0.3606, 0.08448, 0.3908, 0.1092, 0.3908, 0.1092, 0.3606, 0.08448, 0.08448, 0.3606, 0.06609, 0.3262, 0.06609, 0.3262, 0.08448, 0.3606, 0.3262, 0.06609, 0.3606, 0.08448, 0.3606, 0.08448, 0.3262, 0.06609, 0.2888, 0.4452, 0.25, 0.4491, 0.25, 0.4491, 0.2888, 0.4452, 0.1092, 0.3908, 0.08448, 0.3606, 0.08448, 0.3606, 0.1092, 0.3908, 0.2888, 0.05476, 0.3262, 0.06609, 0.3262, 0.06609, 0.2888, 0.05476, 0.3262, 0.4339, 0.2888, 0.4452, 0.2888, 0.4452, 0.3262, 0.4339, 0.1394, 0.4155, 0.1092, 0.3908, 0.1092, 0.3908, 0.1394, 0.4155, 0.25, 0.05093, 0.2888, 0.05476, 0.2888, 0.05476, 0.25, 0.05093, 0.75, 0.4491, 0.7888, 0.4452, 0.8262, 0.4339, 0.8606, 0.4155, 0.8908, 0.3908, 0.9155, 0.3606, 0.9339, 0.3262, 0.9452, 0.2888, 0.9491, 0.25, 0.9452, 0.2112, 0.9339, 0.1738, 0.9155, 0.1394, 0.8908, 0.1092, 0.8606, 0.08448, 0.8262, 0.06609, 0.7888, 0.05476, 0.75, 0.05093, 0.7112, 0.05476, 0.6738, 0.06609, 0.6394, 0.08448, 0.6092, 0.1092, 0.5845, 0.1394, 0.5661, 0.1738, 0.5548, 0.2112, 0.5509, 0.25, 0.5548, 0.2888, 0.5661, 0.3262, 0.5845, 0.3606, 0.6092, 0.3908, 0.6394, 0.4155, 0.6738, 0.4339, 0.7112, 0.4452, 0.5548, 0.2888, 0.5661, 0.3262, 0.5661, 0.3262, 0.5548, 0.2888, 0.9155, 0.3606, 0.9339, 0.3262, 0.9339, 0.3262, 0.9155, 0.3606, 0.8908, 0.1092, 0.8606, 0.08448, 0.8606, 0.08448, 0.8908, 0.1092, 0.6394, 0.08448, 0.6092, 0.1092, 0.6092, 0.1092, 0.6394, 0.08448, 0.5661, 0.3262, 0.5845, 0.3606, 0.5845, 0.3606, 0.5661, 0.3262, 0.9339, 0.3262, 0.9452, 0.2888, 0.9452, 0.2888, 0.9339, 0.3262, 0.8606, 0.08448, 0.8262, 0.06609, 0.8262, 0.06609, 0.8606, 0.08448, 0.6092, 0.1092, 0.5845, 0.1394, 0.5845, 0.1394, 0.6092, 0.1092, 0.75, 0.4491, 0.7888, 0.4452, 0.7888, 0.4452, 0.75, 0.4491, 0.5845, 0.3606, 0.6092, 0.3908, 0.6092, 0.3908, 0.5845, 0.3606, 0.9452, 0.2888, 0.9491, 0.25, 0.9491, 0.25, 0.9452, 0.2888, 0.8262, 0.06609, 0.7888, 0.05476, 0.7888, 0.05476, 0.8262, 0.06609, 0.5845, 0.1394, 0.5661, 0.1738, 0.5661, 0.1738, 0.5845, 0.1394, 0.7888, 0.4452, 0.8262, 0.4339, 0.8262, 0.4339, 0.7888, 0.4452, 0.6092, 0.3908, 0.6394, 0.4155, 0.6394, 0.4155, 0.6092, 0.3908, 0.9491, 0.25, 0.9452, 0.2112, 0.9452, 0.2112, 0.9491, 0.25, 0.7888, 0.05476, 0.75, 0.05093, 0.75, 0.05093, 0.7888, 0.05476, 0.5661, 0.1738, 0.5548, 0.2112, 0.5548, 0.2112, 0.5661, 0.1738, 0.8262, 0.4339, 0.8606, 0.4155, 0.8606, 0.4155, 0.8262, 0.4339, 0.6394, 0.4155, 0.6738, 0.4339, 0.6738, 0.4339, 0.6394, 0.4155, 0.9452, 0.2112, 0.9339, 0.1738, 0.9339, 0.1738, 0.9452, 0.2112, 0.75, 0.05093, 0.7112, 0.05476, 0.7112, 0.05476, 0.75, 0.05093, 0.5548, 0.2112, 0.5509, 0.25, 0.5509, 0.25, 0.5548, 0.2112, 0.8606, 0.4155, 0.8908, 0.3908, 0.8908, 0.3908, 0.8606, 0.4155, 0.6738, 0.4339, 0.7112, 0.4452, 0.7112, 0.4452, 0.6738, 0.4339, 0.9339, 0.1738, 0.9155, 0.1394, 0.9155, 0.1394, 0.9339, 0.1738, 0.7112, 0.05476, 0.6738, 0.06609, 0.6738, 0.06609, 0.7112, 0.05476, 0.5509, 0.25, 0.5548, 0.2888, 0.5548, 0.2888, 0.5509, 0.25, 0.8908, 0.3908, 0.9155, 0.3606, 0.9155, 0.3606, 0.8908, 0.3908, 0.7112, 0.4452, 0.75, 0.4491, 0.75, 0.4491, 0.7112, 0.4452, 0.9155, 0.1394, 0.8908, 0.1092, 0.8908, 0.1092, 0.9155, 0.1394, -1.826e-06, 0.9998, 0.03125, 0.9998, 0.03122, 1.0, 2.823e-05, 1.0, 0.25, 0.4496, 0.2111, 0.4458, 0.0, 0.0, 0.0, 0.0, 0.25, 0.4896, 0.25, 0.4496, 0.25, 0.4491, 0.25, 0.49, 0.2111, 0.4458, 0.2033, 0.485, 0.2032, 0.4854, 0.2112, 0.4452, 0.2888, 0.4452, 0.01107, -0.007839, 0.25, 0.4491, 0.2888, 0.4452])
me_cylinder_001.materials.append(mat_material_001)
me_cylinder_001.use_remesh_fix_poles = True
me_cylinder_001.use_remesh_preserve_attributes = False
me_cylinder_001.use_mirror_y = True
me_cylinder_001.use_mirror_vertex_groups = False
me_cylinder_001.update()

# ---- objects
ob_light = bpy.data.objects.new('Light', light_light)
ob_camera = bpy.data.objects.new('Camera', cam_camera)
ob_cylinder = bpy.data.objects.new('Cylinder', me_cylinder_001)

# ---- transforms, parenting, visibility, modifiers, constraints
ob_light.location = (4.75, 2.351, 0.0)
ob_light.rotation_euler = (0.6503, 0.05522, 1.866)
ob_light.lock_rotations_4d = False
ob_light.empty_display_type = 'ARROWS'
ob_light.color = (0.0, 0.0, 0.0, 0.0)
ob_light.lineart.crease_threshold = 0.0
ob_camera.location = (0.0, 0.0, 4.0)
ob_camera.scale = (1.007, 1.007, 1.007)
ob_camera.lock_rotations_4d = False
ob_camera.empty_display_type = 'ARROWS'
ob_camera.color = (0.0, 0.0, 0.0, 0.0)
ob_camera.display_type = 'WIRE'
ob_camera.lineart.crease_threshold = 0.0
ob_cylinder.location = (-0.01851, -0.02012, 0.3809)
ob_cylinder.scale = (1.0, 1.0, 0.1397)
ob_cylinder.lineart.crease_threshold = 0.0
ob_cylinder.use_mesh_mirror_y = True

# ---- collection membership
col_collection.objects.link(ob_light)
col_collection.objects.link(ob_camera)
col_collection.objects.link(ob_cylinder)

# ---- scene / render settings (as saved in the file)
scene.camera = ob_camera
scene.frame_start = 1; scene.frame_end = 13; scene.frame_set(0)
scene.render.engine = 'BLENDER_WORKBENCH'
scene.render.resolution_x = 32
scene.render.resolution_y = 32
scene.render.fps = 12
scene.render.film_transparent = True
scene.cycles.use_denoising = False
scene.cycles.samples = 128
scene.cycles.sampling_pattern = 'TABULATED_SOBOL'
scene.cycles.use_adaptive_sampling = False
scene.cycles.use_light_tree = False
scene.view_settings.view_transform = 'Standard'
bpy.context.view_layer.update()
